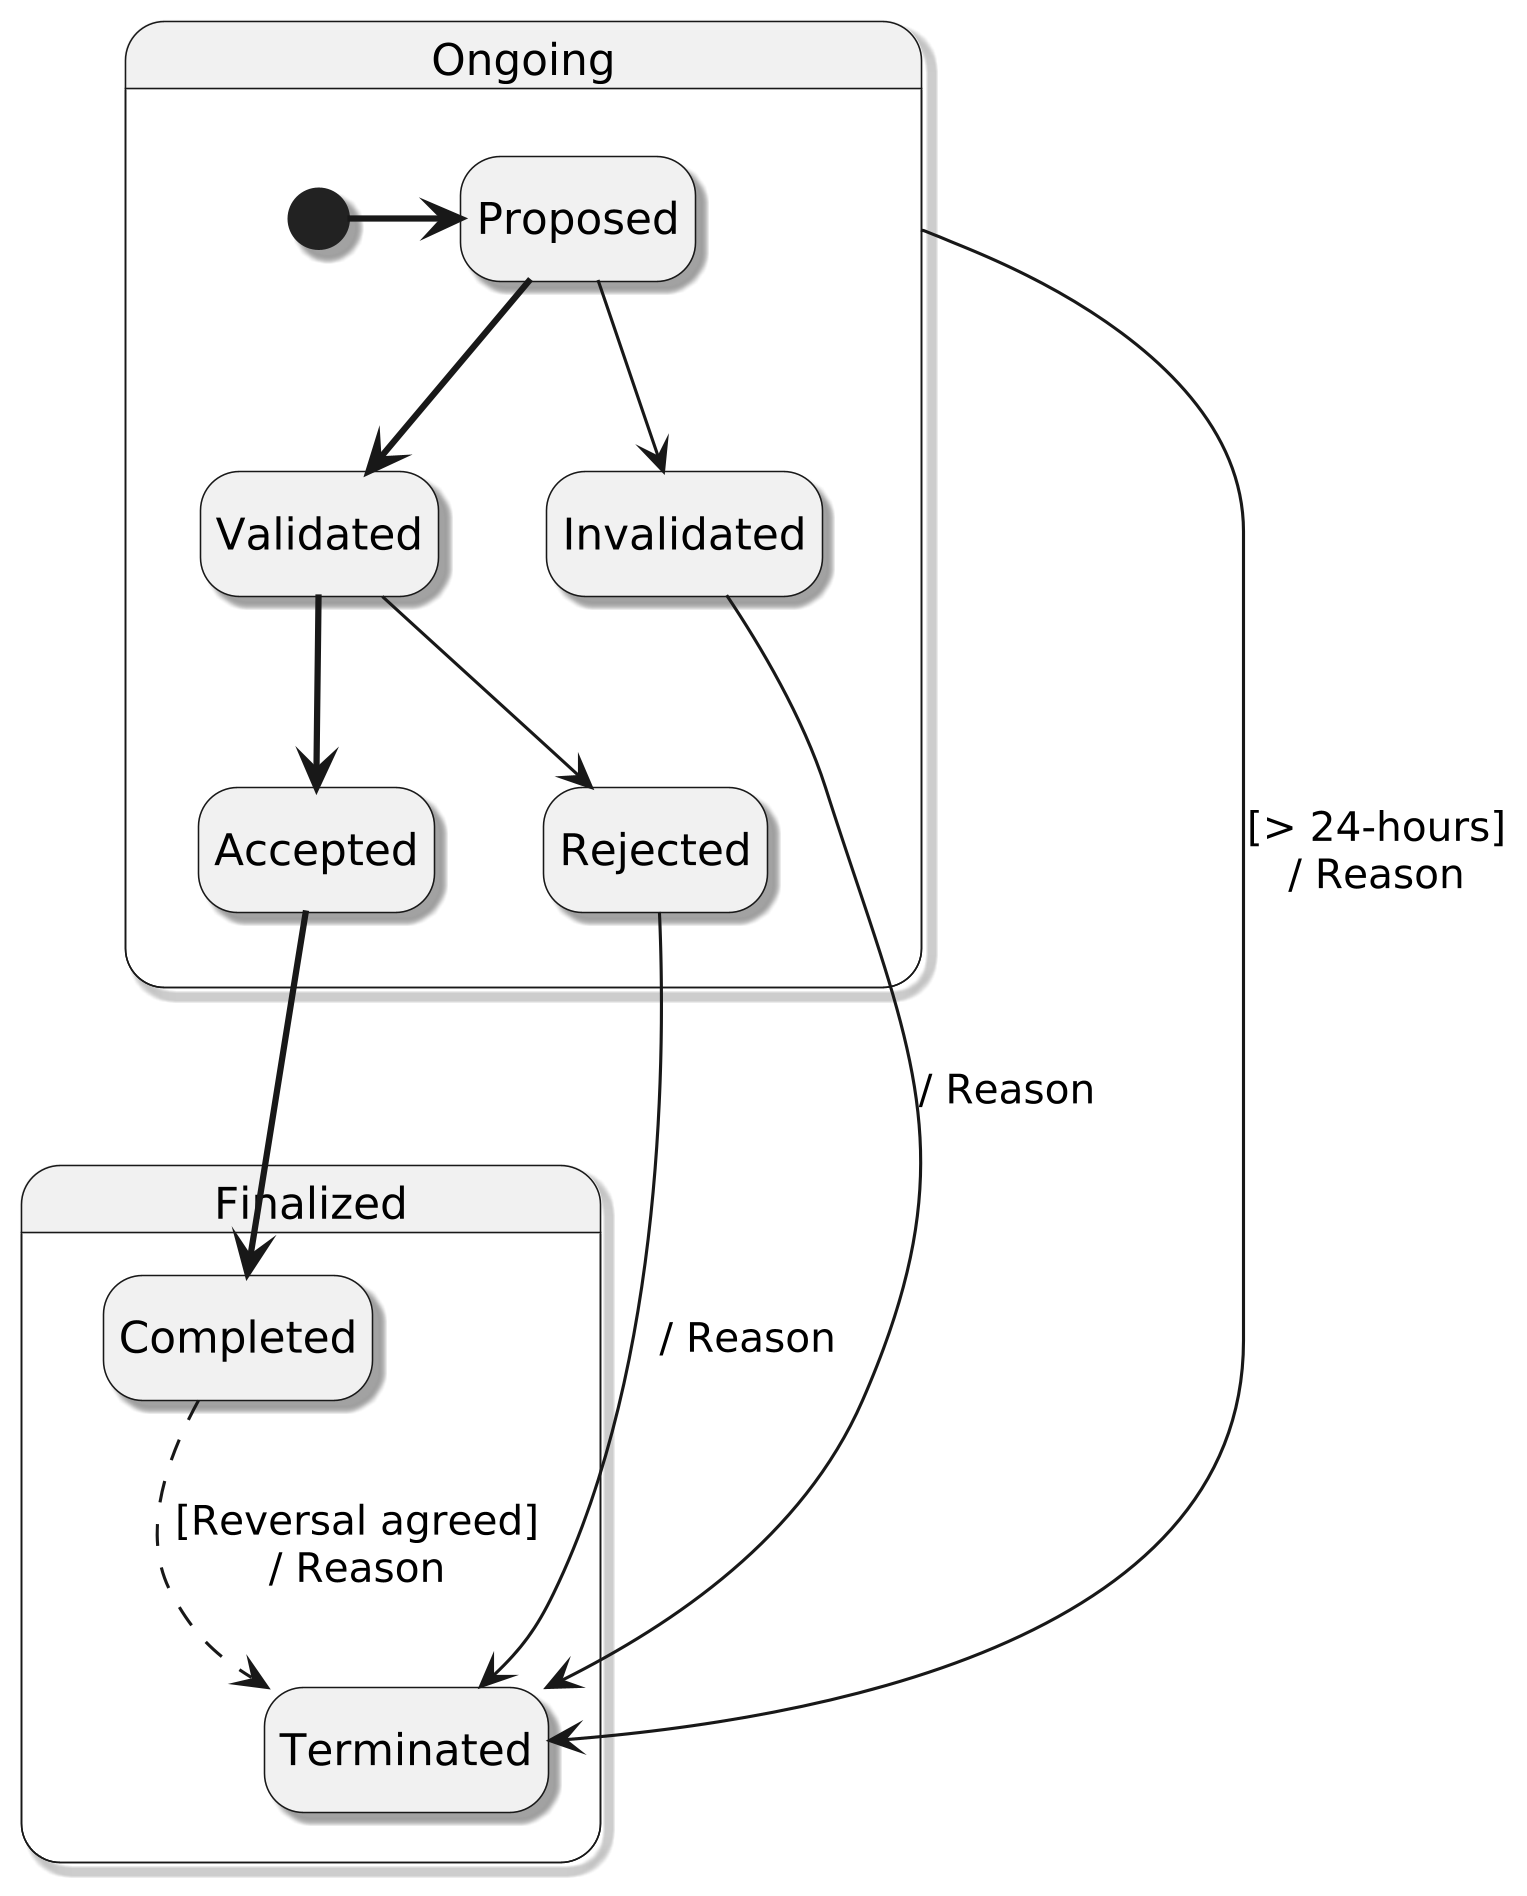

The diagram above was rendered by PlantUML. Its source (embedded in the PNG):
@startuml Transaction State Chart

skinparam dpi 300
skinparam monochrome true
skinparam shadowing true

top to bottom direction
hide empty description

state "Ongoing" as ip

State ip {
  [*] -[bold]> Proposed
  Proposed -[bold]-> Validated 
  Proposed --> Invalidated

  Validated -[bold]-> Accepted
  Validated --> Rejected
}

State Finalized {
  Accepted -[bold]-> Completed
  Invalidated --> Terminated : / Reason
  Rejected --> Terminated : / Reason
  ip --> Terminated : [> 24-hours]\n/ Reason 
  Completed -[dashed]-> Terminated : [Reversal agreed]\n/ Reason
}
@enduml